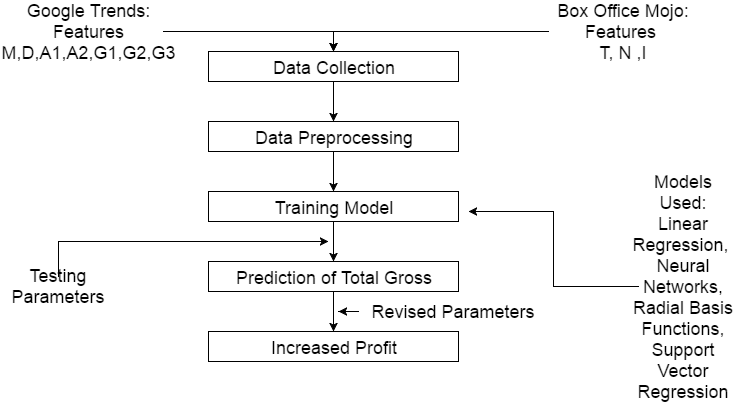

The diagram above was exported from draw.io. Its source (the exported page's mxGraphModel, read from the mxfile embedded in the PNG):
<mxGraphModel dx="872" dy="408" grid="1" gridSize="10" guides="1" tooltips="1" connect="1" arrows="1" fold="1" page="1" pageScale="1" pageWidth="850" pageHeight="1100" background="#ffffff" math="0" shadow="0">
  <root>
    <mxCell id="0" />
    <mxCell id="1" parent="0" />
    <mxCell id="16" style="edgeStyle=orthogonalEdgeStyle;rounded=0;html=1;entryX=0.5;entryY=0;jettySize=auto;orthogonalLoop=1;fontSize=14;" edge="1" parent="1" source="3" target="8">
      <mxGeometry relative="1" as="geometry" />
    </mxCell>
    <mxCell id="3" value="&lt;font style=&quot;font-size: 18px&quot;&gt;Data Collection&lt;/font&gt;" style="whiteSpace=wrap;html=1;fontSize=20;" vertex="1" parent="1">
      <mxGeometry x="220" y="90" width="250" height="30" as="geometry" />
    </mxCell>
    <mxCell id="17" style="edgeStyle=orthogonalEdgeStyle;rounded=0;html=1;entryX=0.5;entryY=0;jettySize=auto;orthogonalLoop=1;fontSize=14;" edge="1" parent="1" source="8" target="9">
      <mxGeometry relative="1" as="geometry" />
    </mxCell>
    <mxCell id="8" value="&lt;font style=&quot;font-size: 18px&quot;&gt;Data Pre&lt;/font&gt;&lt;span style=&quot;font-size: 18px&quot;&gt;processing&lt;/span&gt;" style="whiteSpace=wrap;html=1;fontSize=20;" vertex="1" parent="1">
      <mxGeometry x="220" y="160" width="250" height="30" as="geometry" />
    </mxCell>
    <mxCell id="18" style="edgeStyle=orthogonalEdgeStyle;rounded=0;html=1;entryX=0.5;entryY=0;jettySize=auto;orthogonalLoop=1;fontSize=14;" edge="1" parent="1" source="9" target="10">
      <mxGeometry relative="1" as="geometry" />
    </mxCell>
    <mxCell id="9" value="&lt;span style=&quot;font-size: 18px&quot;&gt;Training Model&lt;/span&gt;" style="whiteSpace=wrap;html=1;fontSize=20;" vertex="1" parent="1">
      <mxGeometry x="220" y="230" width="250" height="30" as="geometry" />
    </mxCell>
    <mxCell id="19" style="edgeStyle=orthogonalEdgeStyle;rounded=0;html=1;jettySize=auto;orthogonalLoop=1;fontSize=14;" edge="1" parent="1" source="10" target="12">
      <mxGeometry relative="1" as="geometry" />
    </mxCell>
    <mxCell id="10" value="&lt;span style=&quot;font-size: 18px&quot;&gt;Prediction of Total Gross&lt;/span&gt;" style="whiteSpace=wrap;html=1;fontSize=20;" vertex="1" parent="1">
      <mxGeometry x="220" y="300" width="250" height="30" as="geometry" />
    </mxCell>
    <mxCell id="12" value="&lt;span style=&quot;font-size: 18px&quot;&gt;Increased Profit&lt;/span&gt;" style="whiteSpace=wrap;html=1;fontSize=20;" vertex="1" parent="1">
      <mxGeometry x="220" y="370" width="250" height="30" as="geometry" />
    </mxCell>
    <mxCell id="20" style="edgeStyle=orthogonalEdgeStyle;rounded=0;html=1;jettySize=auto;orthogonalLoop=1;fontSize=14;" edge="1" parent="1" source="14">
      <mxGeometry relative="1" as="geometry">
        <mxPoint x="340" y="280" as="targetPoint" />
        <Array as="points">
          <mxPoint x="70" y="280" />
        </Array>
      </mxGeometry>
    </mxCell>
    <mxCell id="14" value="&lt;font style=&quot;font-size: 18px&quot;&gt;Testing Parameters&lt;/font&gt;" style="text;html=1;strokeColor=none;fillColor=none;align=center;verticalAlign=middle;whiteSpace=wrap;fontSize=14;" vertex="1" parent="1">
      <mxGeometry x="40" y="315" width="60" height="20" as="geometry" />
    </mxCell>
    <mxCell id="22" style="edgeStyle=orthogonalEdgeStyle;rounded=0;html=1;jettySize=auto;orthogonalLoop=1;fontSize=14;" edge="1" parent="1" source="21">
      <mxGeometry relative="1" as="geometry">
        <mxPoint x="350" y="350" as="targetPoint" />
      </mxGeometry>
    </mxCell>
    <mxCell id="21" value="&lt;font style=&quot;font-size: 18px&quot;&gt;Revised Parameters&lt;/font&gt;" style="text;html=1;strokeColor=none;fillColor=none;align=center;verticalAlign=middle;whiteSpace=wrap;fontSize=14;" vertex="1" parent="1">
      <mxGeometry x="370" y="340" width="190" height="20" as="geometry" />
    </mxCell>
    <mxCell id="25" style="edgeStyle=orthogonalEdgeStyle;rounded=0;html=1;jettySize=auto;orthogonalLoop=1;fontSize=14;" edge="1" parent="1" source="24">
      <mxGeometry relative="1" as="geometry">
        <mxPoint x="480" y="250" as="targetPoint" />
      </mxGeometry>
    </mxCell>
    <mxCell id="24" value="&lt;font style=&quot;font-size: 18px&quot;&gt;Models Used:&lt;/font&gt;&lt;div&gt;&lt;font style=&quot;font-size: 18px&quot;&gt;Linear Regression,&amp;nbsp;&lt;/font&gt;&lt;/div&gt;&lt;div&gt;&lt;font style=&quot;font-size: 18px&quot;&gt;Neural Networks,&lt;/font&gt;&lt;/div&gt;&lt;div&gt;&lt;font style=&quot;font-size: 18px&quot;&gt;Radial Basis Functions,&lt;/font&gt;&lt;/div&gt;&lt;div&gt;&lt;font style=&quot;font-size: 18px&quot;&gt;Support Vector Regression&lt;/font&gt;&lt;/div&gt;" style="text;html=1;strokeColor=none;fillColor=none;align=center;verticalAlign=middle;whiteSpace=wrap;fontSize=14;" vertex="1" parent="1">
      <mxGeometry x="650" y="215" width="90" height="220" as="geometry" />
    </mxCell>
    <mxCell id="29" style="edgeStyle=orthogonalEdgeStyle;rounded=0;html=1;entryX=0.5;entryY=0;jettySize=auto;orthogonalLoop=1;fontSize=14;" edge="1" parent="1" source="26" target="3">
      <mxGeometry relative="1" as="geometry" />
    </mxCell>
    <mxCell id="26" value="&lt;div&gt;&lt;font style=&quot;font-size: 18px&quot;&gt;Google Trends:&lt;/font&gt;&lt;/div&gt;&lt;font style=&quot;font-size: 18px&quot;&gt;Features M,D,A1,A2,G1,G2,G3&lt;/font&gt;" style="text;html=1;strokeColor=none;fillColor=none;align=center;verticalAlign=middle;whiteSpace=wrap;fontSize=14;" vertex="1" parent="1">
      <mxGeometry x="25" y="40" width="150" height="60" as="geometry" />
    </mxCell>
    <mxCell id="30" style="edgeStyle=orthogonalEdgeStyle;rounded=0;html=1;entryX=0.5;entryY=0;jettySize=auto;orthogonalLoop=1;fontSize=14;" edge="1" parent="1" source="28" target="3">
      <mxGeometry relative="1" as="geometry" />
    </mxCell>
    <mxCell id="28" value="&lt;div&gt;&lt;font style=&quot;font-size: 18px&quot;&gt;Box Office Mojo:&lt;/font&gt;&lt;/div&gt;&lt;font style=&quot;font-size: 18px&quot;&gt;Features&amp;nbsp;&lt;/font&gt;&lt;div&gt;&lt;font style=&quot;font-size: 18px&quot;&gt;T, N ,I&lt;/font&gt;&lt;/div&gt;" style="text;html=1;strokeColor=none;fillColor=none;align=center;verticalAlign=middle;whiteSpace=wrap;fontSize=14;" vertex="1" parent="1">
      <mxGeometry x="560" y="40" width="150" height="60" as="geometry" />
    </mxCell>
  </root>
</mxGraphModel>